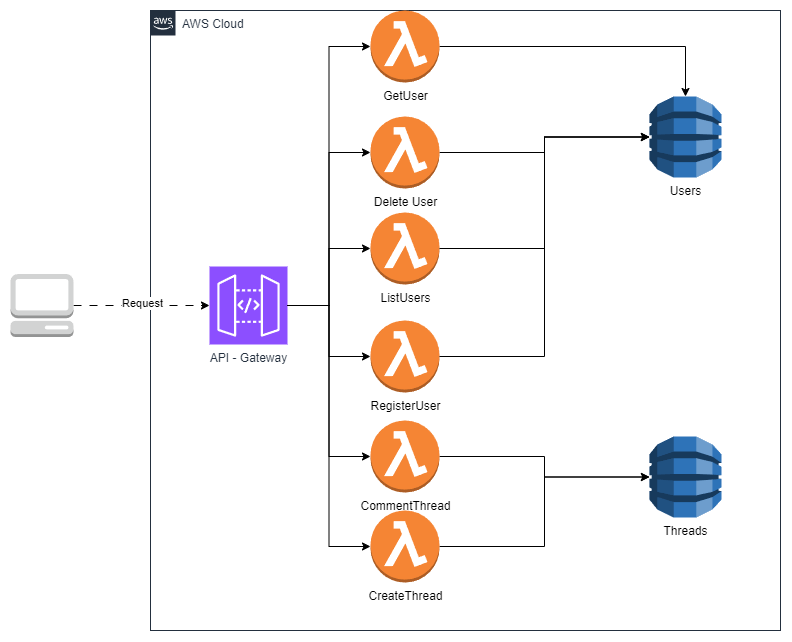

The diagram above was exported from draw.io. Its source (the exported page's mxGraphModel, read from the mxfile embedded in the PNG):
<mxGraphModel dx="1195" dy="658" grid="1" gridSize="10" guides="1" tooltips="1" connect="1" arrows="1" fold="1" page="1" pageScale="1" pageWidth="827" pageHeight="1169" math="0" shadow="0">
  <root>
    <mxCell id="0" />
    <mxCell id="1" parent="0" />
    <mxCell id="UEzPUAAOIrF-is8g5C7q-2" value="AWS Cloud" style="points=[[0,0],[0.25,0],[0.5,0],[0.75,0],[1,0],[1,0.25],[1,0.5],[1,0.75],[1,1],[0.75,1],[0.5,1],[0.25,1],[0,1],[0,0.75],[0,0.5],[0,0.25]];outlineConnect=0;gradientColor=none;html=1;whiteSpace=wrap;fontSize=12;fontStyle=0;shape=mxgraph.aws4.group;grIcon=mxgraph.aws4.group_aws_cloud_alt;strokeColor=#232F3E;fillColor=none;verticalAlign=top;align=left;spacingLeft=30;fontColor=#232F3E;dashed=0;container=1;pointerEvents=0;collapsible=0;recursiveResize=0;" parent="1" vertex="1">
      <mxGeometry x="220" y="20" width="630" height="620" as="geometry" />
    </mxCell>
    <mxCell id="n8NMepK_6J2O8IIEuv8F-20" style="edgeStyle=orthogonalEdgeStyle;rounded=0;orthogonalLoop=1;jettySize=auto;html=1;" edge="1" parent="UEzPUAAOIrF-is8g5C7q-2" source="n8NMepK_6J2O8IIEuv8F-2" target="n8NMepK_6J2O8IIEuv8F-7">
      <mxGeometry relative="1" as="geometry" />
    </mxCell>
    <mxCell id="n8NMepK_6J2O8IIEuv8F-21" style="edgeStyle=orthogonalEdgeStyle;rounded=0;orthogonalLoop=1;jettySize=auto;html=1;" edge="1" parent="UEzPUAAOIrF-is8g5C7q-2" source="n8NMepK_6J2O8IIEuv8F-2" target="n8NMepK_6J2O8IIEuv8F-6">
      <mxGeometry relative="1" as="geometry" />
    </mxCell>
    <mxCell id="n8NMepK_6J2O8IIEuv8F-2" value="API - Gateway" style="sketch=0;points=[[0,0,0],[0.25,0,0],[0.5,0,0],[0.75,0,0],[1,0,0],[0,1,0],[0.25,1,0],[0.5,1,0],[0.75,1,0],[1,1,0],[0,0.25,0],[0,0.5,0],[0,0.75,0],[1,0.25,0],[1,0.5,0],[1,0.75,0]];outlineConnect=0;fontColor=#232F3E;fillColor=#8C4FFF;strokeColor=#ffffff;dashed=0;verticalLabelPosition=bottom;verticalAlign=top;align=center;html=1;fontSize=12;fontStyle=0;aspect=fixed;shape=mxgraph.aws4.resourceIcon;resIcon=mxgraph.aws4.api_gateway;" vertex="1" parent="UEzPUAAOIrF-is8g5C7q-2">
      <mxGeometry x="59" y="256" width="78" height="78" as="geometry" />
    </mxCell>
    <mxCell id="n8NMepK_6J2O8IIEuv8F-15" style="edgeStyle=orthogonalEdgeStyle;rounded=0;orthogonalLoop=1;jettySize=auto;html=1;" edge="1" parent="UEzPUAAOIrF-is8g5C7q-2" source="n8NMepK_6J2O8IIEuv8F-3" target="n8NMepK_6J2O8IIEuv8F-11">
      <mxGeometry relative="1" as="geometry">
        <mxPoint x="297.9999999999998" y="436" as="sourcePoint" />
      </mxGeometry>
    </mxCell>
    <mxCell id="n8NMepK_6J2O8IIEuv8F-3" value="CommentThread" style="outlineConnect=0;dashed=0;verticalLabelPosition=bottom;verticalAlign=top;align=center;html=1;shape=mxgraph.aws3.lambda_function;fillColor=#F58534;gradientColor=none;" vertex="1" parent="UEzPUAAOIrF-is8g5C7q-2">
      <mxGeometry x="220" y="410" width="69" height="72" as="geometry" />
    </mxCell>
    <mxCell id="n8NMepK_6J2O8IIEuv8F-13" style="edgeStyle=orthogonalEdgeStyle;rounded=0;orthogonalLoop=1;jettySize=auto;html=1;" edge="1" parent="UEzPUAAOIrF-is8g5C7q-2" source="n8NMepK_6J2O8IIEuv8F-5" target="n8NMepK_6J2O8IIEuv8F-10">
      <mxGeometry relative="1" as="geometry" />
    </mxCell>
    <mxCell id="n8NMepK_6J2O8IIEuv8F-5" value="Delete User" style="outlineConnect=0;dashed=0;verticalLabelPosition=bottom;verticalAlign=top;align=center;html=1;shape=mxgraph.aws3.lambda_function;fillColor=#F58534;gradientColor=none;" vertex="1" parent="UEzPUAAOIrF-is8g5C7q-2">
      <mxGeometry x="220" y="106" width="69" height="72" as="geometry" />
    </mxCell>
    <mxCell id="n8NMepK_6J2O8IIEuv8F-6" value="RegisterUser" style="outlineConnect=0;dashed=0;verticalLabelPosition=bottom;verticalAlign=top;align=center;html=1;shape=mxgraph.aws3.lambda_function;fillColor=#F58534;gradientColor=none;" vertex="1" parent="UEzPUAAOIrF-is8g5C7q-2">
      <mxGeometry x="220" y="310" width="69" height="72" as="geometry" />
    </mxCell>
    <mxCell id="n8NMepK_6J2O8IIEuv8F-7" value="ListUsers" style="outlineConnect=0;dashed=0;verticalLabelPosition=bottom;verticalAlign=top;align=center;html=1;shape=mxgraph.aws3.lambda_function;fillColor=#F58534;gradientColor=none;" vertex="1" parent="UEzPUAAOIrF-is8g5C7q-2">
      <mxGeometry x="220" y="202" width="69" height="72" as="geometry" />
    </mxCell>
    <mxCell id="n8NMepK_6J2O8IIEuv8F-12" style="edgeStyle=orthogonalEdgeStyle;rounded=0;orthogonalLoop=1;jettySize=auto;html=1;exitX=1;exitY=0.5;exitDx=0;exitDy=0;exitPerimeter=0;" edge="1" parent="UEzPUAAOIrF-is8g5C7q-2" source="n8NMepK_6J2O8IIEuv8F-8" target="n8NMepK_6J2O8IIEuv8F-10">
      <mxGeometry relative="1" as="geometry">
        <mxPoint x="288.9999999999998" y="72" as="sourcePoint" />
      </mxGeometry>
    </mxCell>
    <mxCell id="n8NMepK_6J2O8IIEuv8F-8" value="GetUser" style="outlineConnect=0;dashed=0;verticalLabelPosition=bottom;verticalAlign=top;align=center;html=1;shape=mxgraph.aws3.lambda_function;fillColor=#F58534;gradientColor=none;" vertex="1" parent="UEzPUAAOIrF-is8g5C7q-2">
      <mxGeometry x="220" width="69" height="72" as="geometry" />
    </mxCell>
    <mxCell id="n8NMepK_6J2O8IIEuv8F-16" style="edgeStyle=orthogonalEdgeStyle;rounded=0;orthogonalLoop=1;jettySize=auto;html=1;" edge="1" parent="UEzPUAAOIrF-is8g5C7q-2" source="n8NMepK_6J2O8IIEuv8F-9" target="n8NMepK_6J2O8IIEuv8F-11">
      <mxGeometry relative="1" as="geometry" />
    </mxCell>
    <mxCell id="n8NMepK_6J2O8IIEuv8F-9" value="CreateThread" style="outlineConnect=0;dashed=0;verticalLabelPosition=bottom;verticalAlign=top;align=center;html=1;shape=mxgraph.aws3.lambda_function;fillColor=#F58534;gradientColor=none;" vertex="1" parent="UEzPUAAOIrF-is8g5C7q-2">
      <mxGeometry x="220" y="500" width="69" height="72" as="geometry" />
    </mxCell>
    <mxCell id="n8NMepK_6J2O8IIEuv8F-10" value="Users&lt;br&gt;" style="outlineConnect=0;dashed=0;verticalLabelPosition=bottom;verticalAlign=top;align=center;html=1;shape=mxgraph.aws3.dynamo_db;fillColor=#2E73B8;gradientColor=none;" vertex="1" parent="UEzPUAAOIrF-is8g5C7q-2">
      <mxGeometry x="499" y="86" width="72" height="81" as="geometry" />
    </mxCell>
    <mxCell id="n8NMepK_6J2O8IIEuv8F-11" value="Threads" style="outlineConnect=0;dashed=0;verticalLabelPosition=bottom;verticalAlign=top;align=center;html=1;shape=mxgraph.aws3.dynamo_db;fillColor=#2E73B8;gradientColor=none;" vertex="1" parent="UEzPUAAOIrF-is8g5C7q-2">
      <mxGeometry x="499" y="426" width="72" height="81" as="geometry" />
    </mxCell>
    <mxCell id="n8NMepK_6J2O8IIEuv8F-14" style="edgeStyle=orthogonalEdgeStyle;rounded=0;orthogonalLoop=1;jettySize=auto;html=1;entryX=0;entryY=0.5;entryDx=0;entryDy=0;entryPerimeter=0;" edge="1" parent="UEzPUAAOIrF-is8g5C7q-2" source="n8NMepK_6J2O8IIEuv8F-7" target="n8NMepK_6J2O8IIEuv8F-10">
      <mxGeometry relative="1" as="geometry" />
    </mxCell>
    <mxCell id="n8NMepK_6J2O8IIEuv8F-17" style="edgeStyle=orthogonalEdgeStyle;rounded=0;orthogonalLoop=1;jettySize=auto;html=1;entryX=0;entryY=0.5;entryDx=0;entryDy=0;entryPerimeter=0;" edge="1" parent="UEzPUAAOIrF-is8g5C7q-2" source="n8NMepK_6J2O8IIEuv8F-6" target="n8NMepK_6J2O8IIEuv8F-10">
      <mxGeometry relative="1" as="geometry" />
    </mxCell>
    <mxCell id="n8NMepK_6J2O8IIEuv8F-18" style="edgeStyle=orthogonalEdgeStyle;rounded=0;orthogonalLoop=1;jettySize=auto;html=1;entryX=0;entryY=0.5;entryDx=0;entryDy=0;entryPerimeter=0;" edge="1" parent="UEzPUAAOIrF-is8g5C7q-2" source="n8NMepK_6J2O8IIEuv8F-2" target="n8NMepK_6J2O8IIEuv8F-8">
      <mxGeometry relative="1" as="geometry">
        <mxPoint x="220" y="72.00000000000011" as="targetPoint" />
      </mxGeometry>
    </mxCell>
    <mxCell id="n8NMepK_6J2O8IIEuv8F-19" style="edgeStyle=orthogonalEdgeStyle;rounded=0;orthogonalLoop=1;jettySize=auto;html=1;entryX=0;entryY=0.5;entryDx=0;entryDy=0;entryPerimeter=0;" edge="1" parent="UEzPUAAOIrF-is8g5C7q-2" source="n8NMepK_6J2O8IIEuv8F-2" target="n8NMepK_6J2O8IIEuv8F-5">
      <mxGeometry relative="1" as="geometry" />
    </mxCell>
    <mxCell id="n8NMepK_6J2O8IIEuv8F-22" style="edgeStyle=orthogonalEdgeStyle;rounded=0;orthogonalLoop=1;jettySize=auto;html=1;entryX=0;entryY=0.5;entryDx=0;entryDy=0;entryPerimeter=0;" edge="1" parent="UEzPUAAOIrF-is8g5C7q-2" source="n8NMepK_6J2O8IIEuv8F-2" target="n8NMepK_6J2O8IIEuv8F-3">
      <mxGeometry relative="1" as="geometry" />
    </mxCell>
    <mxCell id="n8NMepK_6J2O8IIEuv8F-23" style="edgeStyle=orthogonalEdgeStyle;rounded=0;orthogonalLoop=1;jettySize=auto;html=1;entryX=0;entryY=0.5;entryDx=0;entryDy=0;entryPerimeter=0;" edge="1" parent="UEzPUAAOIrF-is8g5C7q-2" source="n8NMepK_6J2O8IIEuv8F-2" target="n8NMepK_6J2O8IIEuv8F-9">
      <mxGeometry relative="1" as="geometry" />
    </mxCell>
    <mxCell id="n8NMepK_6J2O8IIEuv8F-24" style="edgeStyle=orthogonalEdgeStyle;rounded=0;orthogonalLoop=1;jettySize=auto;html=1;dashed=1;dashPattern=8 8;" edge="1" parent="1" source="n8NMepK_6J2O8IIEuv8F-1" target="n8NMepK_6J2O8IIEuv8F-2">
      <mxGeometry relative="1" as="geometry" />
    </mxCell>
    <mxCell id="n8NMepK_6J2O8IIEuv8F-25" value="Request" style="edgeLabel;html=1;align=center;verticalAlign=middle;resizable=0;points=[];" vertex="1" connectable="0" parent="n8NMepK_6J2O8IIEuv8F-24">
      <mxGeometry x="0.0024" y="2" relative="1" as="geometry">
        <mxPoint as="offset" />
      </mxGeometry>
    </mxCell>
    <mxCell id="n8NMepK_6J2O8IIEuv8F-1" value="" style="outlineConnect=0;dashed=1;verticalLabelPosition=bottom;verticalAlign=top;align=center;html=1;shape=mxgraph.aws3.management_console;fillColor=#D2D3D3;gradientColor=none;dashPattern=1 1;" vertex="1" parent="1">
      <mxGeometry x="80" y="283.5" width="63" height="63" as="geometry" />
    </mxCell>
  </root>
</mxGraphModel>